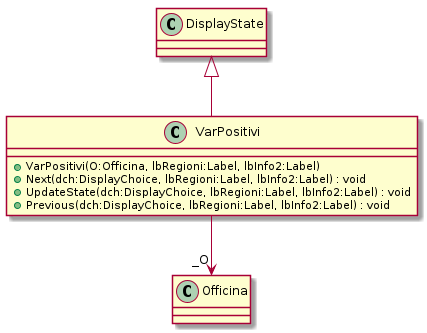

The diagram above was rendered by PlantUML. Its source (embedded in the PNG):
@startuml
class VarPositivi {
    + VarPositivi(O:Officina, lbRegioni:Label, lbInfo2:Label)
    + Next(dch:DisplayChoice, lbRegioni:Label, lbInfo2:Label) : void
    + UpdateState(dch:DisplayChoice, lbRegioni:Label, lbInfo2:Label) : void
    + Previous(dch:DisplayChoice, lbRegioni:Label, lbInfo2:Label) : void
}
DisplayState <|-- VarPositivi
VarPositivi --> "_O" Officina
@enduml